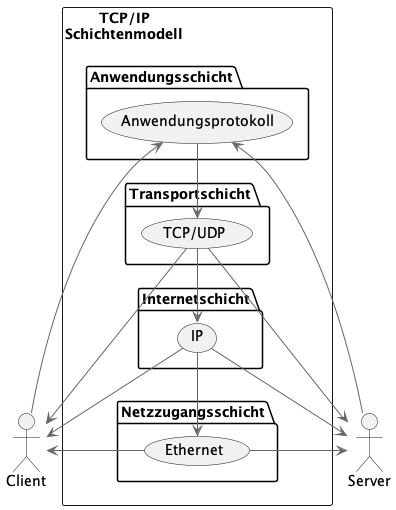

The diagram above was rendered by PlantUML. Its source (embedded in the PNG):
@startuml
!define AWSPuml https://raw.githubusercontent.com/awslabs/aws-icons-for-plantuml/v15.0/dist
!includeurl AWSPuml/AWSCommon.puml
!includeurl AWSPuml/Compute/all.puml

actor Client
actor Server

rectangle "TCP/IP\nSchichtenmodell" {
  package "Anwendungsschicht" {
    Client --> (Anwendungsprotokoll)
    Server --> (Anwendungsprotokoll)
  }

  package "Transportschicht" {
    (Anwendungsprotokoll) --> (TCP/UDP)
    (TCP/UDP) --> Client
    (TCP/UDP) --> Server
  }

  package "Internetschicht" {
    (TCP/UDP) --> (IP)
    (IP) --> Client
    (IP) --> Server
  }

  package "Netzzugangsschicht" {
    (IP) --> (Ethernet)
    (Ethernet) --> Client
    (Ethernet) --> Server
  }
}
@enduml